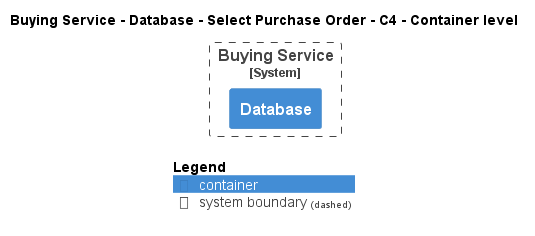

The diagram above was rendered by PlantUML. Its source (embedded in the PNG):
@startuml
!pragma layout smetana
!include ..\..\..\..\..\..\..\.c4s\C4_Container.puml

AddElementTag("c4interflow:lifecycle:new", $bgColor=green, $fontColor=#ffffff, $borderColor=green, $shadowing="False")
AddElementTag("c4interflow:lifecycle:changed", $bgColor=orange, $fontColor=#ffffff, $borderColor=orange, $shadowing="False")
AddElementTag("c4interflow:lifecycle:removed", $bgColor=red, $fontColor=#ffffff, $borderColor=red, $shadowing="False")

AddRelTag("c4interflow:lifecycle:new", $textColor=green, $lineColor=green)
AddRelTag("c4interflow:lifecycle:changed", $textColor=orange, $lineColor=orange)
AddRelTag("c4interflow:lifecycle:removed", $textColor=red, $lineColor=red)

SHOW_PERSON_PORTRAIT()
LAYOUT_TOP_DOWN()

skinparam linetype polyline

title Buying Service - Database - Select Purchase Order - C4 - Container level


System_Boundary(ECommercePlatform.SoftwareSystems.BuyingService, "Buying Service") {
    Container(ECommercePlatform.SoftwareSystems.BuyingService.Containers.Database, "Database", "", "")
}



SHOW_LEGEND()
@enduml